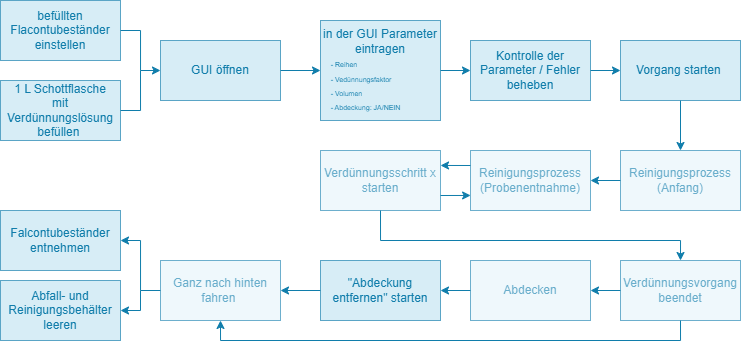

The diagram above was exported from draw.io. Its source (the exported page's mxGraphModel, read from the mxfile embedded in the PNG):
<mxGraphModel dx="955" dy="552" grid="1" gridSize="10" guides="1" tooltips="1" connect="1" arrows="1" fold="1" page="1" pageScale="1" pageWidth="827" pageHeight="1169" math="0" shadow="0">
  <root>
    <mxCell id="0" />
    <mxCell id="1" parent="0" />
    <mxCell id="cFprbW1aWCsPipgA1LZh-6" edge="1" parent="1" source="cFprbW1aWCsPipgA1LZh-1" style="edgeStyle=orthogonalEdgeStyle;rounded=0;orthogonalLoop=1;jettySize=auto;html=1;exitX=1;exitY=0.5;exitDx=0;exitDy=0;entryX=0;entryY=0.5;entryDx=0;entryDy=0;strokeColor=#107DAB;" target="cFprbW1aWCsPipgA1LZh-3">
      <mxGeometry relative="1" as="geometry" />
    </mxCell>
    <mxCell id="cFprbW1aWCsPipgA1LZh-1" parent="1" style="rounded=0;whiteSpace=wrap;html=1;fillColor=light-dark(#B1DDF080,#173D4D80);strokeColor=#107DAB;strokeWidth=0.5;" value="&lt;font style=&quot;color: rgb(16, 125, 171);&quot;&gt;befüllten Flacontubeständer&lt;/font&gt;&lt;div&gt;&lt;font style=&quot;color: rgb(16, 125, 171);&quot;&gt;einstellen&lt;/font&gt;&lt;/div&gt;" vertex="1">
      <mxGeometry height="60" width="120" x="70" y="10" as="geometry" />
    </mxCell>
    <mxCell id="cFprbW1aWCsPipgA1LZh-7" edge="1" parent="1" source="cFprbW1aWCsPipgA1LZh-3" style="edgeStyle=orthogonalEdgeStyle;rounded=0;orthogonalLoop=1;jettySize=auto;html=1;exitX=1;exitY=0.5;exitDx=0;exitDy=0;entryX=0;entryY=0.5;entryDx=0;entryDy=0;strokeColor=#107DAB;" target="cFprbW1aWCsPipgA1LZh-4">
      <mxGeometry relative="1" as="geometry" />
    </mxCell>
    <mxCell id="cFprbW1aWCsPipgA1LZh-3" parent="1" style="rounded=0;whiteSpace=wrap;html=1;fillColor=light-dark(#B1DDF080,#173D4D80);strokeColor=#107DAB;strokeWidth=0.5;" value="&lt;font color=&quot;#107dab&quot;&gt;GUI öffnen&lt;/font&gt;" vertex="1">
      <mxGeometry height="60" width="120" x="230" y="50" as="geometry" />
    </mxCell>
    <mxCell id="ku7E_iHVHDOrtptqDOGC-6" edge="1" parent="1" source="cFprbW1aWCsPipgA1LZh-4" style="edgeStyle=orthogonalEdgeStyle;rounded=0;orthogonalLoop=1;jettySize=auto;html=1;exitX=1;exitY=0.5;exitDx=0;exitDy=0;entryX=0;entryY=0.5;entryDx=0;entryDy=0;strokeColor=#107DAB;" target="cFprbW1aWCsPipgA1LZh-5">
      <mxGeometry relative="1" as="geometry" />
    </mxCell>
    <mxCell id="cFprbW1aWCsPipgA1LZh-4" parent="1" style="rounded=0;whiteSpace=wrap;html=1;fillColor=light-dark(#B1DDF080,#173D4D80);strokeColor=#107DAB;strokeWidth=0.5;" value="&lt;font color=&quot;#107dab&quot;&gt;in der GUI Parameter eintragen&lt;/font&gt;&lt;div style=&quot;text-align: left;&quot;&gt;&lt;font color=&quot;#107dab&quot; style=&quot;font-size: 7px;&quot;&gt;&amp;nbsp; &amp;nbsp; &amp;nbsp;- Reihen&amp;nbsp;&lt;/font&gt;&lt;/div&gt;&lt;div style=&quot;text-align: left;&quot;&gt;&lt;font color=&quot;#107dab&quot; style=&quot;font-size: 7px;&quot;&gt;&amp;nbsp; &amp;nbsp; &amp;nbsp;- Vedünnungsfaktor&lt;/font&gt;&lt;/div&gt;&lt;div style=&quot;text-align: left;&quot;&gt;&lt;font color=&quot;#107dab&quot; style=&quot;font-size: 7px;&quot;&gt;&amp;nbsp; &amp;nbsp; &amp;nbsp;- Volumen&lt;/font&gt;&lt;/div&gt;&lt;div style=&quot;text-align: left;&quot;&gt;&lt;font color=&quot;#107dab&quot; style=&quot;font-size: 7px;&quot;&gt;&amp;nbsp; &amp;nbsp; &amp;nbsp;- Abdeckung: JA/NEIN&lt;/font&gt;&lt;/div&gt;" vertex="1">
      <mxGeometry height="100" width="120" x="390" y="30" as="geometry" />
    </mxCell>
    <mxCell id="cFprbW1aWCsPipgA1LZh-10" edge="1" parent="1" source="cFprbW1aWCsPipgA1LZh-5" style="edgeStyle=orthogonalEdgeStyle;rounded=0;orthogonalLoop=1;jettySize=auto;html=1;exitX=1;exitY=0.5;exitDx=0;exitDy=0;entryX=0;entryY=0.5;entryDx=0;entryDy=0;strokeColor=#107DAB;" target="cFprbW1aWCsPipgA1LZh-8">
      <mxGeometry relative="1" as="geometry" />
    </mxCell>
    <mxCell id="cFprbW1aWCsPipgA1LZh-5" parent="1" style="rounded=0;whiteSpace=wrap;html=1;fillColor=light-dark(#B1DDF080,#173D4D80);strokeColor=#107DAB;strokeWidth=0.5;" value="&lt;font style=&quot;color: rgb(16, 125, 171);&quot;&gt;Kontrolle der Parameter / Fehler beheben&lt;/font&gt;" vertex="1">
      <mxGeometry height="60" width="120" x="540" y="50" as="geometry" />
    </mxCell>
    <mxCell id="cFprbW1aWCsPipgA1LZh-25" edge="1" parent="1" source="cFprbW1aWCsPipgA1LZh-8" style="edgeStyle=orthogonalEdgeStyle;rounded=0;orthogonalLoop=1;jettySize=auto;html=1;exitX=0.5;exitY=1;exitDx=0;exitDy=0;entryX=0.5;entryY=0;entryDx=0;entryDy=0;strokeColor=#107DAB;" target="cFprbW1aWCsPipgA1LZh-20">
      <mxGeometry relative="1" as="geometry" />
    </mxCell>
    <mxCell id="cFprbW1aWCsPipgA1LZh-8" parent="1" style="rounded=0;whiteSpace=wrap;html=1;fillColor=light-dark(#B1DDF080,#173D4D80);strokeColor=#107DAB;strokeWidth=0.5;" value="&lt;font color=&quot;#107dab&quot;&gt;Vorgang starten&amp;nbsp;&lt;/font&gt;" vertex="1">
      <mxGeometry height="60" width="120" x="690" y="50" as="geometry" />
    </mxCell>
    <mxCell id="cFprbW1aWCsPipgA1LZh-11" parent="1" style="rounded=0;whiteSpace=wrap;html=1;fillColor=light-dark(#B1DDF080,#173D4D80);strokeColor=#107DAB;strokeWidth=0.5;" value="&lt;font color=&quot;#107dab&quot;&gt;Falcontubeständer entnehmen&lt;/font&gt;" vertex="1">
      <mxGeometry height="60" width="120" x="70" y="220" as="geometry" />
    </mxCell>
    <mxCell id="cFprbW1aWCsPipgA1LZh-19" edge="1" parent="1" source="cFprbW1aWCsPipgA1LZh-12" style="edgeStyle=orthogonalEdgeStyle;rounded=0;orthogonalLoop=1;jettySize=auto;html=1;exitX=0;exitY=0.5;exitDx=0;exitDy=0;entryX=1;entryY=0.5;entryDx=0;entryDy=0;strokeColor=#107DAB;" target="cFprbW1aWCsPipgA1LZh-11">
      <mxGeometry relative="1" as="geometry">
        <Array as="points">
          <mxPoint x="210" y="300" />
          <mxPoint x="210" y="250" />
        </Array>
      </mxGeometry>
    </mxCell>
    <mxCell id="cFprbW1aWCsPipgA1LZh-12" parent="1" style="rounded=0;whiteSpace=wrap;html=1;fillColor=#B1DDF033;strokeColor=#107DAB99;strokeWidth=1;fontColor=#107DAB99;perimeterSpacing=0;glass=0;shadow=0;fillStyle=auto;gradientColor=none;" value="&lt;span style=&quot;&quot;&gt;Ganz nach hinten fahren&amp;nbsp;&lt;/span&gt;" vertex="1">
      <mxGeometry height="60" width="120" x="230" y="270" as="geometry" />
    </mxCell>
    <mxCell id="cFprbW1aWCsPipgA1LZh-18" edge="1" parent="1" source="cFprbW1aWCsPipgA1LZh-13" style="edgeStyle=orthogonalEdgeStyle;rounded=0;orthogonalLoop=1;jettySize=auto;html=1;exitX=0;exitY=0.5;exitDx=0;exitDy=0;entryX=1;entryY=0.5;entryDx=0;entryDy=0;strokeColor=#107DAB;" target="cFprbW1aWCsPipgA1LZh-12">
      <mxGeometry relative="1" as="geometry" />
    </mxCell>
    <mxCell id="cFprbW1aWCsPipgA1LZh-13" parent="1" style="rounded=0;whiteSpace=wrap;html=1;fillColor=light-dark(#B1DDF080,#173D4D80);strokeColor=#107DAB;strokeWidth=0.5;" value="&lt;font color=&quot;#107dab&quot;&gt;&quot;Abdeckung entfernen&quot; starten&lt;/font&gt;" vertex="1">
      <mxGeometry height="60" width="120" x="390" y="270" as="geometry" />
    </mxCell>
    <mxCell id="cFprbW1aWCsPipgA1LZh-17" edge="1" parent="1" source="cFprbW1aWCsPipgA1LZh-14" style="edgeStyle=orthogonalEdgeStyle;rounded=0;orthogonalLoop=1;jettySize=auto;html=1;exitX=0;exitY=0.5;exitDx=0;exitDy=0;entryX=1;entryY=0.5;entryDx=0;entryDy=0;strokeColor=#107DAB;" target="cFprbW1aWCsPipgA1LZh-13">
      <mxGeometry relative="1" as="geometry" />
    </mxCell>
    <mxCell id="cFprbW1aWCsPipgA1LZh-14" parent="1" style="rounded=0;whiteSpace=wrap;html=1;fillColor=#B1DDF033;strokeColor=#107DAB99;strokeWidth=1;fontColor=#107DAB99;perimeterSpacing=0;glass=0;shadow=0;fillStyle=auto;gradientColor=none;" value="&lt;font style=&quot;&quot;&gt;Abdecken&lt;/font&gt;" vertex="1">
      <mxGeometry height="60" width="120" x="540" y="270" as="geometry" />
    </mxCell>
    <mxCell id="cFprbW1aWCsPipgA1LZh-50" edge="1" parent="1" source="cFprbW1aWCsPipgA1LZh-15" style="edgeStyle=orthogonalEdgeStyle;rounded=0;orthogonalLoop=1;jettySize=auto;html=1;exitX=0;exitY=0.5;exitDx=0;exitDy=0;entryX=1;entryY=0.5;entryDx=0;entryDy=0;strokeColor=#107DAB;" target="cFprbW1aWCsPipgA1LZh-14">
      <mxGeometry relative="1" as="geometry" />
    </mxCell>
    <mxCell id="ku7E_iHVHDOrtptqDOGC-7" edge="1" parent="1" source="cFprbW1aWCsPipgA1LZh-15" style="edgeStyle=orthogonalEdgeStyle;rounded=0;orthogonalLoop=1;jettySize=auto;html=1;exitX=0.5;exitY=1;exitDx=0;exitDy=0;entryX=0.5;entryY=1;entryDx=0;entryDy=0;strokeColor=#107DAB;" target="cFprbW1aWCsPipgA1LZh-12">
      <mxGeometry relative="1" as="geometry" />
    </mxCell>
    <mxCell id="cFprbW1aWCsPipgA1LZh-15" parent="1" style="rounded=0;whiteSpace=wrap;html=1;fillColor=#B1DDF033;strokeColor=#107DAB99;strokeWidth=1;fontColor=#107DAB99;perimeterSpacing=0;glass=0;shadow=0;fillStyle=auto;gradientColor=none;" value="&lt;font style=&quot;&quot;&gt;Verdünnungsvorgang beendet&lt;/font&gt;" vertex="1">
      <mxGeometry height="60" width="120" x="690" y="270" as="geometry" />
    </mxCell>
    <mxCell id="ku7E_iHVHDOrtptqDOGC-3" edge="1" parent="1" source="cFprbW1aWCsPipgA1LZh-20" style="edgeStyle=orthogonalEdgeStyle;rounded=0;orthogonalLoop=1;jettySize=auto;html=1;exitX=0;exitY=0.5;exitDx=0;exitDy=0;entryX=1;entryY=0.5;entryDx=0;entryDy=0;strokeColor=#107DAB;" target="cFprbW1aWCsPipgA1LZh-26">
      <mxGeometry relative="1" as="geometry" />
    </mxCell>
    <mxCell id="cFprbW1aWCsPipgA1LZh-20" parent="1" style="rounded=0;whiteSpace=wrap;html=1;fillColor=#B1DDF033;strokeColor=#107DAB99;strokeWidth=1;fontColor=#107DAB99;perimeterSpacing=0;glass=0;shadow=0;fillStyle=auto;gradientColor=none;" value="&lt;font style=&quot;&quot;&gt;Reinigungsprozess&lt;/font&gt;&lt;div&gt;&lt;font style=&quot;&quot;&gt;(Anfang)&lt;/font&gt;&lt;/div&gt;" vertex="1">
      <mxGeometry height="60" width="120" x="690" y="160" as="geometry" />
    </mxCell>
    <mxCell id="cFprbW1aWCsPipgA1LZh-22" edge="1" parent="1" source="cFprbW1aWCsPipgA1LZh-21" style="edgeStyle=orthogonalEdgeStyle;rounded=0;orthogonalLoop=1;jettySize=auto;html=1;exitX=1;exitY=0.5;exitDx=0;exitDy=0;endArrow=none;endFill=0;strokeColor=#107DAB;">
      <mxGeometry relative="1" as="geometry">
        <mxPoint x="210" y="80" as="targetPoint" />
      </mxGeometry>
    </mxCell>
    <mxCell id="cFprbW1aWCsPipgA1LZh-21" parent="1" style="rounded=0;whiteSpace=wrap;html=1;fillColor=light-dark(#B1DDF080,#173D4D80);strokeColor=#107DAB;strokeWidth=0.5;" value="&lt;font color=&quot;#107dab&quot;&gt;1 L Schottflasche&lt;/font&gt;&lt;div&gt;&lt;font color=&quot;#107dab&quot;&gt;mit Verdünnungslösung befüllen&amp;nbsp;&lt;/font&gt;&lt;/div&gt;" vertex="1">
      <mxGeometry height="60" width="120" x="70" y="90" as="geometry" />
    </mxCell>
    <mxCell id="cFprbW1aWCsPipgA1LZh-26" parent="1" style="rounded=0;whiteSpace=wrap;html=1;fillColor=#B1DDF033;strokeColor=#107DAB99;strokeWidth=1;fontColor=#107DAB99;perimeterSpacing=0;glass=0;shadow=0;fillStyle=auto;gradientColor=none;" value="&lt;font style=&quot;&quot;&gt;Reinigungsprozess&lt;/font&gt;&lt;div&gt;&lt;font style=&quot;&quot;&gt;(Probenentnahme)&lt;/font&gt;&lt;/div&gt;" vertex="1">
      <mxGeometry height="60" width="120" x="540" y="160" as="geometry" />
    </mxCell>
    <mxCell id="cFprbW1aWCsPipgA1LZh-47" edge="1" parent="1" source="cFprbW1aWCsPipgA1LZh-30" style="edgeStyle=orthogonalEdgeStyle;rounded=0;orthogonalLoop=1;jettySize=auto;html=1;exitX=0.5;exitY=1;exitDx=0;exitDy=0;entryX=0.5;entryY=0;entryDx=0;entryDy=0;strokeColor=#107DAB;" target="cFprbW1aWCsPipgA1LZh-15">
      <mxGeometry relative="1" as="geometry">
        <Array as="points">
          <mxPoint x="450" y="250" />
          <mxPoint x="750" y="250" />
        </Array>
      </mxGeometry>
    </mxCell>
    <mxCell id="cFprbW1aWCsPipgA1LZh-30" parent="1" style="rounded=0;whiteSpace=wrap;html=1;fillColor=#B1DDF033;strokeColor=#107DAB99;strokeWidth=1;fontColor=#107DAB99;perimeterSpacing=0;glass=0;shadow=0;fillStyle=auto;gradientColor=none;" value="&lt;font&gt;Verdünnungsschritt x starten&lt;/font&gt;" vertex="1">
      <mxGeometry height="60" width="120" x="390" y="160" as="geometry" />
    </mxCell>
    <mxCell id="ku7E_iHVHDOrtptqDOGC-1" parent="1" style="rounded=0;whiteSpace=wrap;html=1;fillColor=light-dark(#B1DDF080,#173D4D80);strokeColor=#107DAB;strokeWidth=0.5;" value="&lt;font color=&quot;#107dab&quot;&gt;Abfall- und Reinigungsbehälter leeren&lt;/font&gt;" vertex="1">
      <mxGeometry height="60" width="120" x="70" y="290" as="geometry" />
    </mxCell>
    <mxCell id="ku7E_iHVHDOrtptqDOGC-2" edge="1" parent="1" style="endArrow=classic;html=1;rounded=0;entryX=1;entryY=0.5;entryDx=0;entryDy=0;strokeColor=#107DAB;" target="ku7E_iHVHDOrtptqDOGC-1" value="">
      <mxGeometry height="50" relative="1" width="50" as="geometry">
        <Array as="points">
          <mxPoint x="210" y="300" />
          <mxPoint x="210" y="320" />
        </Array>
        <mxPoint x="210" y="300" as="sourcePoint" />
        <mxPoint x="260" y="250" as="targetPoint" />
      </mxGeometry>
    </mxCell>
    <mxCell id="ku7E_iHVHDOrtptqDOGC-4" edge="1" parent="1" source="cFprbW1aWCsPipgA1LZh-26" style="edgeStyle=orthogonalEdgeStyle;rounded=0;orthogonalLoop=1;jettySize=auto;html=1;exitX=0;exitY=0.25;exitDx=0;exitDy=0;entryX=1;entryY=0.236;entryDx=0;entryDy=0;entryPerimeter=0;strokeColor=#107DAB;" target="cFprbW1aWCsPipgA1LZh-30">
      <mxGeometry relative="1" as="geometry" />
    </mxCell>
    <mxCell id="ku7E_iHVHDOrtptqDOGC-5" edge="1" parent="1" source="cFprbW1aWCsPipgA1LZh-30" style="edgeStyle=orthogonalEdgeStyle;rounded=0;orthogonalLoop=1;jettySize=auto;html=1;exitX=1;exitY=0.75;exitDx=0;exitDy=0;entryX=0.001;entryY=0.766;entryDx=0;entryDy=0;entryPerimeter=0;strokeColor=#107DAB;" target="cFprbW1aWCsPipgA1LZh-26">
      <mxGeometry relative="1" as="geometry" />
    </mxCell>
  </root>
</mxGraphModel>